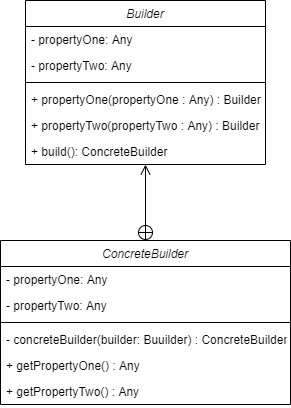

The diagram above was exported from draw.io. Its source (the exported page's mxGraphModel, read from the mxfile embedded in the PNG):
<mxGraphModel dx="1326" dy="806" grid="1" gridSize="10" guides="1" tooltips="1" connect="1" arrows="1" fold="1" page="1" pageScale="1" pageWidth="827" pageHeight="1169" math="0" shadow="0">
  <root>
    <mxCell id="WIyWlLk6GJQsqaUBKTNV-0" />
    <mxCell id="WIyWlLk6GJQsqaUBKTNV-1" parent="WIyWlLk6GJQsqaUBKTNV-0" />
    <mxCell id="zkfFHV4jXpPFQw0GAbJ--0" value="Builder" style="swimlane;fontStyle=2;align=center;verticalAlign=top;childLayout=stackLayout;horizontal=1;startSize=26;horizontalStack=0;resizeParent=1;resizeLast=0;collapsible=1;marginBottom=0;rounded=0;shadow=0;strokeWidth=1;" parent="WIyWlLk6GJQsqaUBKTNV-1" vertex="1">
      <mxGeometry x="220" y="120" width="240" height="164" as="geometry">
        <mxRectangle x="230" y="140" width="160" height="26" as="alternateBounds" />
      </mxGeometry>
    </mxCell>
    <mxCell id="zkfFHV4jXpPFQw0GAbJ--1" value="- propertyOne: Any" style="text;align=left;verticalAlign=top;spacingLeft=4;spacingRight=4;overflow=hidden;rotatable=0;points=[[0,0.5],[1,0.5]];portConstraint=eastwest;" parent="zkfFHV4jXpPFQw0GAbJ--0" vertex="1">
      <mxGeometry y="26" width="240" height="26" as="geometry" />
    </mxCell>
    <mxCell id="zkfFHV4jXpPFQw0GAbJ--2" value="- propertyTwo: Any" style="text;align=left;verticalAlign=top;spacingLeft=4;spacingRight=4;overflow=hidden;rotatable=0;points=[[0,0.5],[1,0.5]];portConstraint=eastwest;rounded=0;shadow=0;html=0;" parent="zkfFHV4jXpPFQw0GAbJ--0" vertex="1">
      <mxGeometry y="52" width="240" height="26" as="geometry" />
    </mxCell>
    <mxCell id="zkfFHV4jXpPFQw0GAbJ--4" value="" style="line;html=1;strokeWidth=1;align=left;verticalAlign=middle;spacingTop=-1;spacingLeft=3;spacingRight=3;rotatable=0;labelPosition=right;points=[];portConstraint=eastwest;" parent="zkfFHV4jXpPFQw0GAbJ--0" vertex="1">
      <mxGeometry y="78" width="240" height="8" as="geometry" />
    </mxCell>
    <mxCell id="zkfFHV4jXpPFQw0GAbJ--5" value="+ propertyOne(propertyOne : Any) : Builder" style="text;align=left;verticalAlign=top;spacingLeft=4;spacingRight=4;overflow=hidden;rotatable=0;points=[[0,0.5],[1,0.5]];portConstraint=eastwest;" parent="zkfFHV4jXpPFQw0GAbJ--0" vertex="1">
      <mxGeometry y="86" width="240" height="26" as="geometry" />
    </mxCell>
    <mxCell id="kJ9bGYHvIwcw_7naQh7y-1" value="+ propertyTwo(propertyTwo : Any) : Builder" style="text;align=left;verticalAlign=top;spacingLeft=4;spacingRight=4;overflow=hidden;rotatable=0;points=[[0,0.5],[1,0.5]];portConstraint=eastwest;" vertex="1" parent="zkfFHV4jXpPFQw0GAbJ--0">
      <mxGeometry y="112" width="240" height="26" as="geometry" />
    </mxCell>
    <mxCell id="kJ9bGYHvIwcw_7naQh7y-0" value="+ build(): ConcreteBuilder" style="text;align=left;verticalAlign=top;spacingLeft=4;spacingRight=4;overflow=hidden;rotatable=0;points=[[0,0.5],[1,0.5]];portConstraint=eastwest;" vertex="1" parent="zkfFHV4jXpPFQw0GAbJ--0">
      <mxGeometry y="138" width="240" height="26" as="geometry" />
    </mxCell>
    <mxCell id="kJ9bGYHvIwcw_7naQh7y-2" value="ConcreteBuilder" style="swimlane;fontStyle=2;align=center;verticalAlign=top;childLayout=stackLayout;horizontal=1;startSize=26;horizontalStack=0;resizeParent=1;resizeLast=0;collapsible=1;marginBottom=0;rounded=0;shadow=0;strokeWidth=1;" vertex="1" parent="WIyWlLk6GJQsqaUBKTNV-1">
      <mxGeometry x="195" y="360" width="290" height="164" as="geometry">
        <mxRectangle x="230" y="140" width="160" height="26" as="alternateBounds" />
      </mxGeometry>
    </mxCell>
    <mxCell id="kJ9bGYHvIwcw_7naQh7y-3" value="- propertyOne: Any" style="text;align=left;verticalAlign=top;spacingLeft=4;spacingRight=4;overflow=hidden;rotatable=0;points=[[0,0.5],[1,0.5]];portConstraint=eastwest;" vertex="1" parent="kJ9bGYHvIwcw_7naQh7y-2">
      <mxGeometry y="26" width="290" height="26" as="geometry" />
    </mxCell>
    <mxCell id="kJ9bGYHvIwcw_7naQh7y-4" value="- propertyTwo: Any" style="text;align=left;verticalAlign=top;spacingLeft=4;spacingRight=4;overflow=hidden;rotatable=0;points=[[0,0.5],[1,0.5]];portConstraint=eastwest;rounded=0;shadow=0;html=0;" vertex="1" parent="kJ9bGYHvIwcw_7naQh7y-2">
      <mxGeometry y="52" width="290" height="26" as="geometry" />
    </mxCell>
    <mxCell id="kJ9bGYHvIwcw_7naQh7y-5" value="" style="line;html=1;strokeWidth=1;align=left;verticalAlign=middle;spacingTop=-1;spacingLeft=3;spacingRight=3;rotatable=0;labelPosition=right;points=[];portConstraint=eastwest;" vertex="1" parent="kJ9bGYHvIwcw_7naQh7y-2">
      <mxGeometry y="78" width="290" height="8" as="geometry" />
    </mxCell>
    <mxCell id="kJ9bGYHvIwcw_7naQh7y-6" value="- concreteBuilder(builder: Buuilder) : ConcreteBuilder" style="text;align=left;verticalAlign=top;spacingLeft=4;spacingRight=4;overflow=hidden;rotatable=0;points=[[0,0.5],[1,0.5]];portConstraint=eastwest;" vertex="1" parent="kJ9bGYHvIwcw_7naQh7y-2">
      <mxGeometry y="86" width="290" height="26" as="geometry" />
    </mxCell>
    <mxCell id="kJ9bGYHvIwcw_7naQh7y-7" value="+ getPropertyOne() : Any" style="text;align=left;verticalAlign=top;spacingLeft=4;spacingRight=4;overflow=hidden;rotatable=0;points=[[0,0.5],[1,0.5]];portConstraint=eastwest;" vertex="1" parent="kJ9bGYHvIwcw_7naQh7y-2">
      <mxGeometry y="112" width="290" height="26" as="geometry" />
    </mxCell>
    <mxCell id="kJ9bGYHvIwcw_7naQh7y-8" value="+ getPropertyTwo() : Any" style="text;align=left;verticalAlign=top;spacingLeft=4;spacingRight=4;overflow=hidden;rotatable=0;points=[[0,0.5],[1,0.5]];portConstraint=eastwest;" vertex="1" parent="kJ9bGYHvIwcw_7naQh7y-2">
      <mxGeometry y="138" width="290" height="26" as="geometry" />
    </mxCell>
    <mxCell id="kJ9bGYHvIwcw_7naQh7y-9" value="" style="endArrow=open;startArrow=circlePlus;endFill=0;startFill=0;endSize=8;html=1;rounded=0;edgeStyle=orthogonalEdgeStyle;" edge="1" parent="WIyWlLk6GJQsqaUBKTNV-1" source="kJ9bGYHvIwcw_7naQh7y-2" target="zkfFHV4jXpPFQw0GAbJ--0">
      <mxGeometry width="160" relative="1" as="geometry">
        <mxPoint x="330" y="410" as="sourcePoint" />
        <mxPoint x="490" y="410" as="targetPoint" />
      </mxGeometry>
    </mxCell>
  </root>
</mxGraphModel>